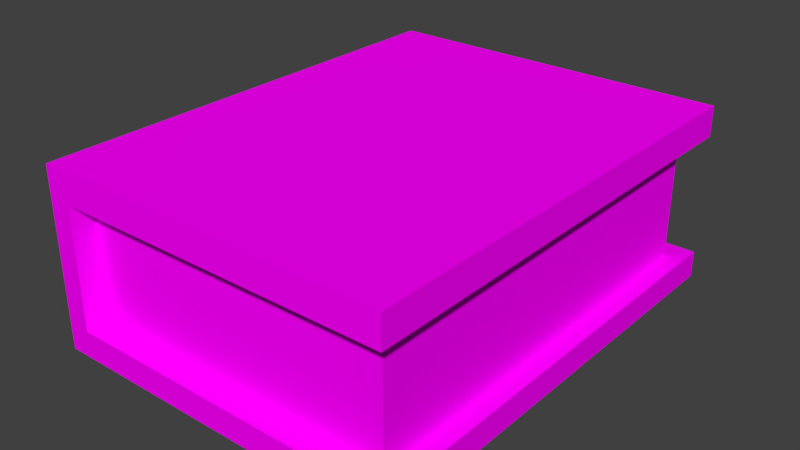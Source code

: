 # Source: book04.blend  (saved by Blender 2.79.0; exported with 4.5.12 LTS)
import bpy
from mathutils import Matrix  # noqa: F401  (used for matrix-valued properties, if any)

bpy.ops.wm.read_factory_settings(use_empty=True)
scene = bpy.context.scene
scene.name = 'Scene'

# ---- collections
col_collection_1 = bpy.data.collections.new('Collection 1'); scene.collection.children.link(col_collection_1)

# ---- images (referenced by path relative to the original .blend; pixels are not part of the script)
import os
ASSET_DIR = os.environ.get("B2B_ASSET_DIR", "")  # directory of the original .blend (textures are referenced by path, not embedded)
HERE = os.path.dirname(os.path.abspath(__file__))  # packed textures are extracted next to this script under _unpacked/

def load_image(name, relpath, width, height, colorspace="sRGB"):
    """Load a texture the original file referenced (path relative to the .blend, or extracted next to this script)."""
    p = next((c for c in (os.path.join(HERE, relpath), os.path.join(ASSET_DIR, relpath)) if relpath and os.path.exists(c)), "")
    if p:
        img = bpy.data.images.load(p, check_existing=True)
        img.name = name
    else:  # same state as the original file: an image datablock whose file is absent (Cycles renders it pink)
        img = bpy.data.images.new(name, width, height)
        img.source = "FILE"
        img.filepath = "//" + (relpath or name)
    img.colorspace_settings.name = colorspace
    return img
img_texturecolors_png = load_image('textureColors.png', 'textureColors.png', 1024, 1024, 'sRGB')

# ---- materials (node trees are filled in below, after node groups)
mat_material = bpy.data.materials.new('Material')
mat_material.alpha_threshold = 0.0
mat_material.roughness = 0.5

# ---- material node trees
mat_material.use_nodes = True; mat_material.node_tree.nodes.clear()
_N = mat_material.node_tree.nodes; _L = mat_material.node_tree.links
n0 = _N.new('ShaderNodeOutputMaterial'); n0.name = 'Material Output'; n0.location = (300, 300)
n1 = _N.new('ShaderNodeBsdfDiffuse'); n1.name = 'Diffuse BSDF'; n1.location = (10, 300)
n2 = _N.new('ShaderNodeTexImage'); n2.name = 'Image Texture'; n2.location = (-180, 300)
n2.width = 140
n2.image = img_texturecolors_png
_L.new(n1.outputs[0], n0.inputs[0])
_L.new(n2.outputs[0], n1.inputs[0])
n0.is_active_output = True

# ---- world
world_world = bpy.data.worlds.new('World'); scene.world = world_world
world_world.color = (0.05088, 0.05088, 0.05088)
world_world.use_sun_shadow = False
world_world.sun_shadow_jitter_overblur = 0.0
world_world.cycles.sampling_method = 'MANUAL'

# ---- meshes
me_cube_001 = bpy.data.meshes.new('Cube.001')
me_cube_001.from_pydata([(-1.0, -1.0, -4.172e-07), (-1.0, -1.0, 2.0), (-1.0, 1.0, -4.172e-07), (-1.0, 1.0, 2.0), (1.0, -1.0, -4.172e-07), (1.0, -1.0, 2.0), (1.0, 1.0, -4.172e-07), (1.0, 1.0, 2.0), (-1.0, -1.0, 0.2977), (-1.0, -1.0, 1.658), (-1.0, 1.0, 1.658), (-1.0, 1.0, 0.2977), (0.8912, 0.8983, 1.658), (0.8912, 0.8983, 0.2977), (0.8912, -0.8983, 1.658), (0.8912, -0.8983, 0.2977), (0.0, 1.0, -4.172e-07), (0.0, 1.0, 2.0), (0.0, -1.0, -4.172e-07), (0.0, -1.0, 2.0), (-0.8706, -0.8983, 0.2977), (-0.8706, -0.8983, 1.658), (-0.8706, 0.8983, 0.2977), (-0.8706, 0.8983, 1.658), (1.0, 1.0, 0.2977), (1.0, -1.0, 0.2977), (1.0, 1.0, 1.658), (1.0, -1.0, 1.658), (-0.8706, 1.0, 0.2977), (-0.8706, 1.0, 1.658), (-0.8706, -1.0, 0.2977), (-0.8706, -1.0, 1.658)], [], [(17, 7, 26, 29, 10, 3), (19, 1, 9, 31, 27, 5), (26, 7, 5, 27), (30, 8, 0, 18, 4, 25), (17, 3, 1, 19, 5, 7), (30, 31, 9, 8), (6, 24, 25, 4), (13, 12, 14, 15), (22, 23, 12, 13), (11, 10, 29, 28), (15, 14, 21, 20), (9, 1, 3, 10, 11, 2, 0, 8), (16, 6, 4, 18, 0, 2), (2, 11, 28, 24, 6, 16), (13, 15, 25, 24), (14, 12, 26, 27), (22, 13, 24, 28), (12, 23, 29, 26), (15, 20, 30, 25), (21, 14, 27, 31), (23, 22, 28, 29), (20, 21, 31, 30)])
_uv = me_cube_001.uv_layers.new(name='UVMap')
_uv.uv.foreach_set('vector', [0.5427, 0.8506, 0.5602, 0.8405, 0.5602, 0.8203, 0.5427, 0.8101, 0.5251, 0.8203, 0.5251, 0.8405, 0.5427, 0.8506, 0.5602, 0.8405, 0.5602, 0.8203, 0.5427, 0.8101, 0.5251, 0.8203, 0.5251, 0.8405, 0.5224, 0.8101, 0.5629, 0.8101, 0.5629, 0.8506, 0.5224, 0.8506, 0.5427, 0.8506, 0.5602, 0.8405, 0.5602, 0.8203, 0.5427, 0.8101, 0.5251, 0.8203, 0.5251, 0.8405, 0.5427, 0.8506, 0.5602, 0.8405, 0.5602, 0.8203, 0.5427, 0.8101, 0.5251, 0.8203, 0.5251, 0.8405, 0.5224, 0.8101, 0.5629, 0.8101, 0.5629, 0.8506, 0.5224, 0.8506, 0.5224, 0.8101, 0.5629, 0.8101, 0.5629, 0.8506, 0.5224, 0.8506, 0.3803, 0.8172, 0.4208, 0.8172, 0.4208, 0.8577, 0.3803, 0.8577, 0.3803, 0.8172, 0.4208, 0.8172, 0.4208, 0.8577, 0.3803, 0.8577, 0.5224, 0.8101, 0.5629, 0.8101, 0.5629, 0.8506, 0.5224, 0.8506, 0.3803, 0.8172, 0.4208, 0.8172, 0.4208, 0.8577, 0.3803, 0.8577, 0.5427, 0.8506, 0.557, 0.8447, 0.5629, 0.8304, 0.557, 0.8161, 0.5427, 0.8101, 0.5283, 0.8161, 0.5224, 0.8304, 0.5283, 0.8447, 0.5427, 0.8506, 0.5602, 0.8405, 0.5602, 0.8203, 0.5427, 0.8101, 0.5251, 0.8203, 0.5251, 0.8405, 0.5427, 0.8506, 0.5602, 0.8405, 0.5602, 0.8203, 0.5427, 0.8101, 0.5251, 0.8203, 0.5251, 0.8405, 0.5224, 0.8101, 0.5629, 0.8101, 0.5629, 0.8506, 0.5224, 0.8506, 0.5224, 0.8101, 0.5629, 0.8101, 0.5629, 0.8506, 0.5224, 0.8506, 0.5224, 0.8101, 0.5629, 0.8101, 0.5629, 0.8506, 0.5224, 0.8506, 0.5224, 0.8101, 0.5629, 0.8101, 0.5629, 0.8506, 0.5224, 0.8506, 0.5224, 0.8101, 0.5629, 0.8101, 0.5629, 0.8506, 0.5224, 0.8506, 0.5224, 0.8101, 0.5629, 0.8101, 0.5629, 0.8506, 0.5224, 0.8506, 0.5224, 0.8101, 0.5629, 0.8101, 0.5629, 0.8506, 0.5224, 0.8506, 0.5224, 0.8101, 0.5629, 0.8101, 0.5629, 0.8506, 0.5224, 0.8506])
me_cube_001.materials.append(mat_material)
me_cube_001.use_remesh_preserve_volume = False
me_cube_001.use_remesh_preserve_attributes = False
me_cube_001.use_mirror_vertex_groups = False
me_cube_001.update()

# ---- objects
ob_cube = bpy.data.objects.new('Cube', me_cube_001)

# ---- transforms, parenting, visibility, modifiers, constraints
ob_cube.location = (0.0, 0.0, 0.0)
ob_cube.scale = (0.1534, 0.2, 0.07645)
ob_cube.lineart.crease_threshold = 0.0

# ---- collection membership
col_collection_1.objects.link(ob_cube)

# ---- scene / render settings (as saved in the file)
scene.frame_start = 1; scene.frame_end = 250; scene.frame_set(2)
scene.render.engine = 'CYCLES'
scene.render.resolution_percentage = 50
scene.render.dither_intensity = 0.0
scene.cycles.use_denoising = False
scene.cycles.samples = 128
scene.cycles.sampling_pattern = 'TABULATED_SOBOL'
scene.cycles.use_adaptive_sampling = False
scene.cycles.use_light_tree = False
scene.cycles.blur_glossy = 0.0
scene.cycles.sample_clamp_indirect = 0.0
scene.view_settings.view_transform = 'Standard'
bpy.context.view_layer.update()

# ---- added for rendering (the .blend has no active camera and no usable light): camera, sun
cam_auto = bpy.data.cameras.new('AutoCamera')
cam_auto.lens = 50.0
cam_auto.sensor_width = 36.0
cam_auto.clip_end = 1000.0
ob_auto_camera = bpy.data.objects.new('AutoCamera', cam_auto)
scene.collection.objects.link(ob_auto_camera)
ob_auto_camera.location = (0.487447, -0.584936, 0.466408)
ob_auto_camera.rotation_euler = (1.09748, -7.21219e-08, 0.694738)
scene.camera = ob_auto_camera
light_auto_sun = bpy.data.lights.new('AutoSun', 'SUN')
light_auto_sun.energy = 3.0
light_auto_sun.angle = 0.0523599
ob_auto_sun = bpy.data.objects.new('AutoSun', light_auto_sun)
scene.collection.objects.link(ob_auto_sun)
ob_auto_sun.rotation_euler = (0.872665, 0.174533, 0.523599)
bpy.context.view_layer.update()
